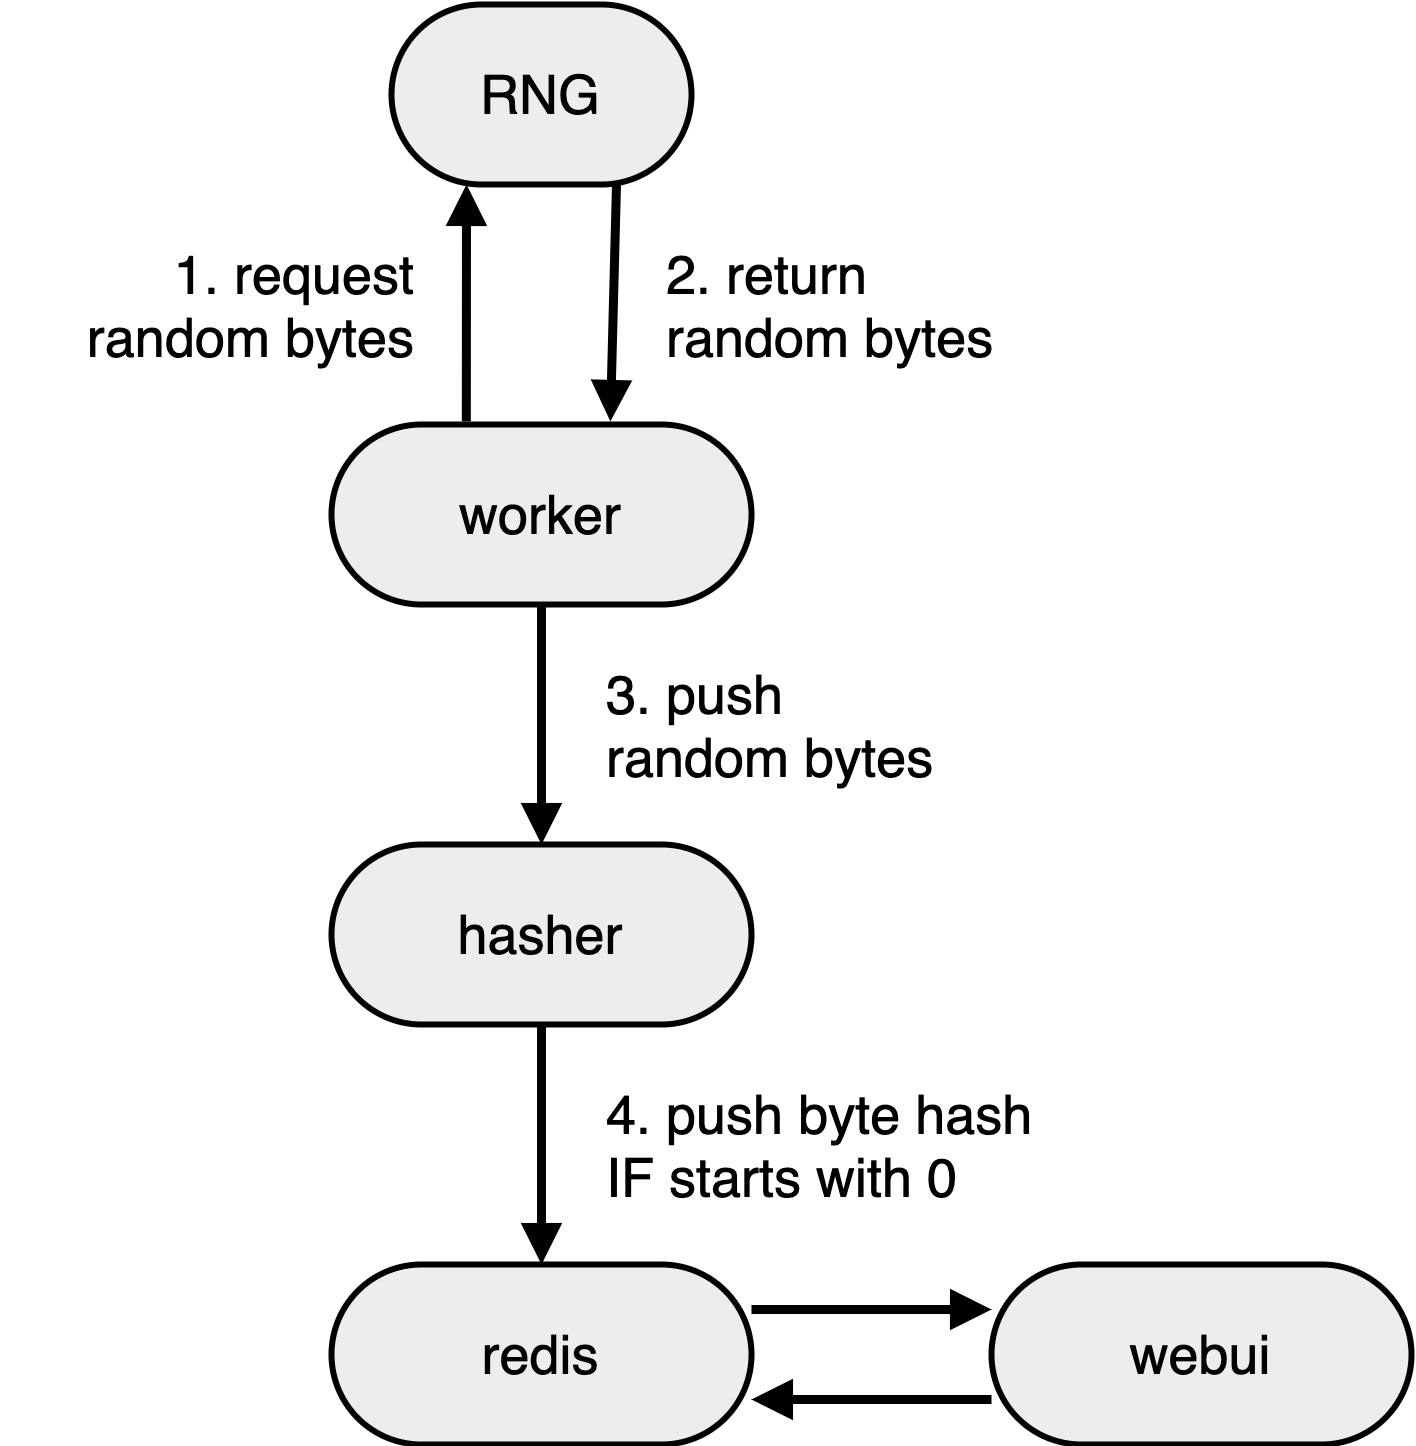

The diagram above was exported from draw.io. Its source (the exported page's mxGraphModel, read from the mxfile embedded in the PNG):
<mxGraphModel dx="1106" dy="830" grid="1" gridSize="10" guides="1" tooltips="1" connect="1" arrows="1" fold="1" page="1" pageScale="1" pageWidth="827" pageHeight="1169" math="0" shadow="0">
  <root>
    <mxCell id="0" />
    <mxCell id="1" parent="0" />
    <mxCell id="NKfYgK3uwMsK_3NoncAN-2" value="&lt;font style=&quot;font-size: 18px&quot;&gt;RNG&lt;/font&gt;" style="rounded=1;whiteSpace=wrap;html=1;strokeColor=#000000;strokeWidth=2;fillColor=#EDEDED;align=center;arcSize=50;" parent="1" vertex="1">
      <mxGeometry x="300" y="260" width="100" height="60" as="geometry" />
    </mxCell>
    <mxCell id="NKfYgK3uwMsK_3NoncAN-3" value="&lt;font style=&quot;font-size: 18px&quot;&gt;worker&lt;/font&gt;" style="rounded=1;whiteSpace=wrap;html=1;strokeColor=#000000;strokeWidth=2;fillColor=#EDEDED;align=center;arcSize=50;" parent="1" vertex="1">
      <mxGeometry x="280" y="400" width="140" height="60" as="geometry" />
    </mxCell>
    <mxCell id="NKfYgK3uwMsK_3NoncAN-4" value="&lt;font style=&quot;font-size: 18px&quot;&gt;hasher&lt;/font&gt;" style="rounded=1;whiteSpace=wrap;html=1;strokeColor=#000000;strokeWidth=2;fillColor=#EDEDED;align=center;arcSize=50;" parent="1" vertex="1">
      <mxGeometry x="280" y="540" width="140" height="60" as="geometry" />
    </mxCell>
    <mxCell id="NKfYgK3uwMsK_3NoncAN-12" style="edgeStyle=orthogonalEdgeStyle;rounded=0;orthogonalLoop=1;jettySize=auto;html=1;exitX=0;exitY=0.75;exitDx=0;exitDy=0;entryX=1;entryY=0.75;entryDx=0;entryDy=0;endArrow=block;endFill=1;strokeColor=#000000;strokeWidth=3;" parent="1" source="NKfYgK3uwMsK_3NoncAN-5" target="NKfYgK3uwMsK_3NoncAN-6" edge="1">
      <mxGeometry relative="1" as="geometry" />
    </mxCell>
    <mxCell id="NKfYgK3uwMsK_3NoncAN-5" value="&lt;span style=&quot;font-size: 18px&quot;&gt;webui&lt;/span&gt;" style="rounded=1;whiteSpace=wrap;html=1;strokeColor=#000000;strokeWidth=2;fillColor=#EDEDED;align=center;arcSize=50;" parent="1" vertex="1">
      <mxGeometry x="500" y="680" width="140" height="60" as="geometry" />
    </mxCell>
    <mxCell id="NKfYgK3uwMsK_3NoncAN-11" style="edgeStyle=orthogonalEdgeStyle;rounded=0;orthogonalLoop=1;jettySize=auto;html=1;exitX=1;exitY=0.25;exitDx=0;exitDy=0;entryX=0;entryY=0.25;entryDx=0;entryDy=0;endArrow=block;endFill=1;strokeColor=#000000;strokeWidth=3;" parent="1" source="NKfYgK3uwMsK_3NoncAN-6" target="NKfYgK3uwMsK_3NoncAN-5" edge="1">
      <mxGeometry relative="1" as="geometry" />
    </mxCell>
    <mxCell id="NKfYgK3uwMsK_3NoncAN-6" value="&lt;font style=&quot;font-size: 18px&quot;&gt;redis&lt;/font&gt;&lt;span style=&quot;color: rgba(0 , 0 , 0 , 0) ; font-family: monospace ; font-size: 0px&quot;&gt;%3CmxGraphModel%3E%3Croot%3E%3CmxCell%20id%3D%220%22%2F%3E%3CmxCell%20id%3D%221%22%20parent%3D%220%22%2F%3E%3CmxCell%20id%3D%222%22%20value%3D%22%26lt%3Bfont%20style%3D%26quot%3Bfont-size%3A%2018px%26quot%3B%26gt%3Bworker%26lt%3B%2Ffont%26gt%3B%22%20style%3D%22rounded%3D1%3BwhiteSpace%3Dwrap%3Bhtml%3D1%3BstrokeColor%3D%23000000%3BstrokeWidth%3D2%3BfillColor%3D%23EDEDED%3Balign%3Dcenter%3BarcSize%3D50%3B%22%20vertex%3D%221%22%20parent%3D%221%22%3E%3CmxGeometry%20x%3D%22280%22%20y%3D%22440%22%20width%3D%22140%22%20height%3D%2260%22%20as%3D%22geometry%22%2F%3E%3C%2FmxCell%3E%3C%2Froot%3E%3C%2FmxGraphModel%3E&lt;/span&gt;" style="rounded=1;whiteSpace=wrap;html=1;strokeColor=#000000;strokeWidth=2;fillColor=#EDEDED;align=center;arcSize=50;" parent="1" vertex="1">
      <mxGeometry x="280" y="680" width="140" height="60" as="geometry" />
    </mxCell>
    <mxCell id="NKfYgK3uwMsK_3NoncAN-7" value="" style="endArrow=block;html=1;strokeColor=#000000;strokeWidth=3;exitX=0.321;exitY=-0.017;exitDx=0;exitDy=0;entryX=0.25;entryY=1;entryDx=0;entryDy=0;exitPerimeter=0;endFill=1;" parent="1" source="NKfYgK3uwMsK_3NoncAN-3" target="NKfYgK3uwMsK_3NoncAN-2" edge="1">
      <mxGeometry width="50" height="50" relative="1" as="geometry">
        <mxPoint x="390" y="450" as="sourcePoint" />
        <mxPoint x="440" y="400" as="targetPoint" />
      </mxGeometry>
    </mxCell>
    <mxCell id="NKfYgK3uwMsK_3NoncAN-8" value="" style="endArrow=block;html=1;strokeColor=#000000;strokeWidth=3;exitX=0.75;exitY=1;exitDx=0;exitDy=0;entryX=0.664;entryY=-0.017;entryDx=0;entryDy=0;endFill=1;entryPerimeter=0;" parent="1" source="NKfYgK3uwMsK_3NoncAN-2" target="NKfYgK3uwMsK_3NoncAN-3" edge="1">
      <mxGeometry width="50" height="50" relative="1" as="geometry">
        <mxPoint x="334.94000000000005" y="448.98" as="sourcePoint" />
        <mxPoint x="335" y="360" as="targetPoint" />
      </mxGeometry>
    </mxCell>
    <mxCell id="NKfYgK3uwMsK_3NoncAN-9" value="" style="endArrow=block;html=1;strokeColor=#000000;strokeWidth=3;exitX=0.5;exitY=1;exitDx=0;exitDy=0;entryX=0.5;entryY=0;entryDx=0;entryDy=0;endFill=1;" parent="1" source="NKfYgK3uwMsK_3NoncAN-3" target="NKfYgK3uwMsK_3NoncAN-4" edge="1">
      <mxGeometry width="50" height="50" relative="1" as="geometry">
        <mxPoint x="385" y="360" as="sourcePoint" />
        <mxPoint x="382.96000000000004" y="448.98" as="targetPoint" />
      </mxGeometry>
    </mxCell>
    <mxCell id="NKfYgK3uwMsK_3NoncAN-10" value="" style="endArrow=block;html=1;strokeColor=#000000;strokeWidth=3;entryX=0.5;entryY=0;entryDx=0;entryDy=0;endFill=1;" parent="1" source="NKfYgK3uwMsK_3NoncAN-4" target="NKfYgK3uwMsK_3NoncAN-6" edge="1">
      <mxGeometry width="50" height="50" relative="1" as="geometry">
        <mxPoint x="350" y="650" as="sourcePoint" />
        <mxPoint x="349.5" y="725" as="targetPoint" />
      </mxGeometry>
    </mxCell>
    <mxCell id="NKfYgK3uwMsK_3NoncAN-13" value="&lt;span style=&quot;font-size: 18px&quot;&gt;1. request&lt;br&gt;&lt;/span&gt;&lt;span style=&quot;font-size: 18px&quot;&gt;random bytes&lt;/span&gt;&lt;span style=&quot;font-size: 18px&quot;&gt;&lt;br&gt;&lt;/span&gt;" style="text;html=1;strokeColor=none;fillColor=none;align=right;verticalAlign=middle;whiteSpace=wrap;rounded=0;" parent="1" vertex="1">
      <mxGeometry x="170" y="290" width="140" height="140" as="geometry" />
    </mxCell>
    <mxCell id="NKfYgK3uwMsK_3NoncAN-14" value="&lt;span style=&quot;font-size: 18px&quot;&gt;2. return &lt;br&gt;random bytes&lt;br&gt;&lt;/span&gt;" style="text;html=1;strokeColor=none;fillColor=none;align=left;verticalAlign=middle;whiteSpace=wrap;rounded=0;" parent="1" vertex="1">
      <mxGeometry x="390" y="290" width="140" height="140" as="geometry" />
    </mxCell>
    <mxCell id="NKfYgK3uwMsK_3NoncAN-15" value="&lt;span style=&quot;font-size: 18px&quot;&gt;3. push&lt;br&gt;random bytes&lt;br&gt;&lt;/span&gt;" style="text;html=1;strokeColor=none;fillColor=none;align=left;verticalAlign=middle;whiteSpace=wrap;rounded=0;" parent="1" vertex="1">
      <mxGeometry x="370" y="430" width="140" height="140" as="geometry" />
    </mxCell>
    <mxCell id="NKfYgK3uwMsK_3NoncAN-16" value="&lt;span style=&quot;font-size: 18px&quot;&gt;4. push byte hash &lt;br&gt;IF starts with 0&lt;br&gt;&lt;/span&gt;" style="text;html=1;strokeColor=none;fillColor=none;align=left;verticalAlign=middle;whiteSpace=wrap;rounded=0;" parent="1" vertex="1">
      <mxGeometry x="370" y="570" width="170" height="140" as="geometry" />
    </mxCell>
  </root>
</mxGraphModel>